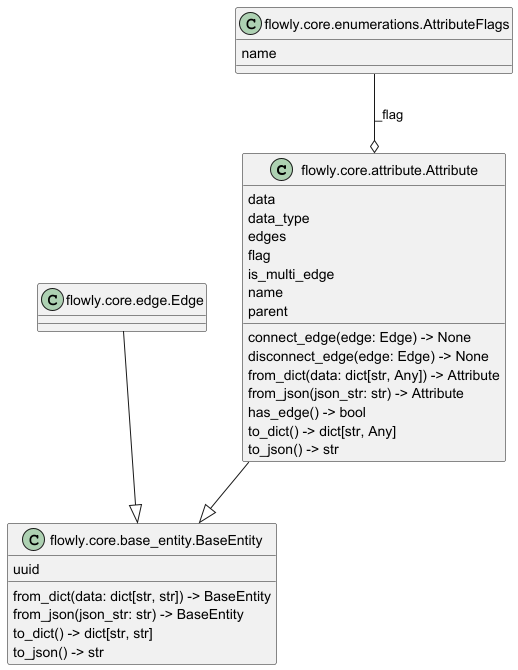

The diagram above was rendered by PlantUML. Its source (embedded in the PNG):
@startuml classes
set namespaceSeparator none
class "flowly.core.attribute.Attribute" as flowly.core.attribute.Attribute {
  data
  data_type
  edges
  flag
  is_multi_edge
  name
  parent
  connect_edge(edge: Edge) -> None
  disconnect_edge(edge: Edge) -> None
  from_dict(data: dict[str, Any]) -> Attribute
  from_json(json_str: str) -> Attribute
  has_edge() -> bool
  to_dict() -> dict[str, Any]
  to_json() -> str
}
class "flowly.core.base_entity.BaseEntity" as flowly.core.base_entity.BaseEntity {
  uuid
  from_dict(data: dict[str, str]) -> BaseEntity
  from_json(json_str: str) -> BaseEntity
  to_dict() -> dict[str, str]
  to_json() -> str
}
class "flowly.core.edge.Edge" as flowly.core.edge.Edge {
}
class "flowly.core.enumerations.AttributeFlags" as flowly.core.enumerations.AttributeFlags {
  name
}
flowly.core.attribute.Attribute --|> flowly.core.base_entity.BaseEntity
flowly.core.edge.Edge --|> flowly.core.base_entity.BaseEntity
flowly.core.enumerations.AttributeFlags --o flowly.core.attribute.Attribute : _flag
@enduml